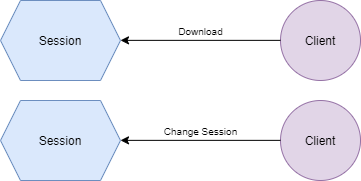

The diagram above was exported from draw.io. Its source (the exported page's mxGraphModel, read from the mxfile embedded in the PNG):
<mxGraphModel dx="460" dy="267" grid="1" gridSize="10" guides="1" tooltips="1" connect="1" arrows="1" fold="1" page="1" pageScale="1" pageWidth="850" pageHeight="1100" math="0" shadow="0">
  <root>
    <mxCell id="0" />
    <mxCell id="1" parent="0" />
    <mxCell id="qqwMeRL6YdJZD8bjyBDs-1" value="Session" style="shape=hexagon;perimeter=hexagonPerimeter2;whiteSpace=wrap;html=1;fixedSize=1;fillColor=#dae8fc;strokeColor=#6c8ebf;" vertex="1" parent="1">
      <mxGeometry width="120" height="80" as="geometry" />
    </mxCell>
    <mxCell id="qqwMeRL6YdJZD8bjyBDs-2" value="Client" style="ellipse;whiteSpace=wrap;html=1;fillColor=#e1d5e7;strokeColor=#9673a6;" vertex="1" parent="1">
      <mxGeometry x="280" width="80" height="80" as="geometry" />
    </mxCell>
    <mxCell id="qqwMeRL6YdJZD8bjyBDs-3" value="Download" style="endArrow=classic;html=1;fontSize=8;verticalAlign=bottom;" edge="1" parent="1">
      <mxGeometry width="50" height="50" relative="1" as="geometry">
        <mxPoint x="280" y="39.860000000000014" as="sourcePoint" />
        <mxPoint x="120" y="39.860000000000014" as="targetPoint" />
      </mxGeometry>
    </mxCell>
    <mxCell id="qqwMeRL6YdJZD8bjyBDs-4" value="Session" style="shape=hexagon;perimeter=hexagonPerimeter2;whiteSpace=wrap;html=1;fixedSize=1;fillColor=#dae8fc;strokeColor=#6c8ebf;" vertex="1" parent="1">
      <mxGeometry y="100" width="120" height="80" as="geometry" />
    </mxCell>
    <mxCell id="qqwMeRL6YdJZD8bjyBDs-5" value="Client" style="ellipse;whiteSpace=wrap;html=1;fillColor=#e1d5e7;strokeColor=#9673a6;" vertex="1" parent="1">
      <mxGeometry x="280" y="100" width="80" height="80" as="geometry" />
    </mxCell>
    <mxCell id="qqwMeRL6YdJZD8bjyBDs-6" value="Change Session" style="endArrow=classic;html=1;fontSize=8;verticalAlign=bottom;" edge="1" parent="1">
      <mxGeometry width="50" height="50" relative="1" as="geometry">
        <mxPoint x="280" y="139.86" as="sourcePoint" />
        <mxPoint x="120" y="139.86" as="targetPoint" />
      </mxGeometry>
    </mxCell>
  </root>
</mxGraphModel>